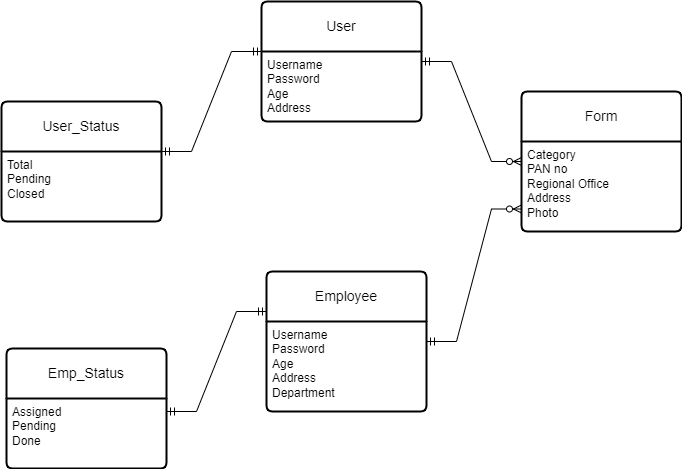

The diagram above was exported from draw.io. Its source (the exported page's mxGraphModel, read from the mxfile embedded in the PNG):
<mxGraphModel dx="1050" dy="574" grid="0" gridSize="10" guides="1" tooltips="1" connect="1" arrows="1" fold="1" page="1" pageScale="1" pageWidth="850" pageHeight="1100" math="0" shadow="0">
  <root>
    <mxCell id="0" />
    <mxCell id="1" parent="0" />
    <mxCell id="fpUGywEur44RHgzDTJ1f-1" value="User" style="swimlane;childLayout=stackLayout;horizontal=1;startSize=50;horizontalStack=0;rounded=1;fontSize=14;fontStyle=0;strokeWidth=2;resizeParent=0;resizeLast=1;shadow=0;dashed=0;align=center;arcSize=4;whiteSpace=wrap;html=1;" parent="1" vertex="1">
      <mxGeometry x="340" y="70" width="160" height="120" as="geometry" />
    </mxCell>
    <mxCell id="fpUGywEur44RHgzDTJ1f-2" value="Username&lt;br&gt;Password&lt;br&gt;Age&lt;br&gt;Address" style="align=left;strokeColor=none;fillColor=none;spacingLeft=4;fontSize=12;verticalAlign=top;resizable=0;rotatable=0;part=1;html=1;" parent="fpUGywEur44RHgzDTJ1f-1" vertex="1">
      <mxGeometry y="50" width="160" height="70" as="geometry" />
    </mxCell>
    <mxCell id="fpUGywEur44RHgzDTJ1f-6" value="User_Status" style="swimlane;childLayout=stackLayout;horizontal=1;startSize=50;horizontalStack=0;rounded=1;fontSize=14;fontStyle=0;strokeWidth=2;resizeParent=0;resizeLast=1;shadow=0;dashed=0;align=center;arcSize=4;whiteSpace=wrap;html=1;" parent="1" vertex="1">
      <mxGeometry x="80" y="170" width="160" height="120" as="geometry" />
    </mxCell>
    <mxCell id="fpUGywEur44RHgzDTJ1f-7" value="Total&lt;br&gt;Pending&lt;br&gt;Closed" style="align=left;strokeColor=none;fillColor=none;spacingLeft=4;fontSize=12;verticalAlign=top;resizable=0;rotatable=0;part=1;html=1;" parent="fpUGywEur44RHgzDTJ1f-6" vertex="1">
      <mxGeometry y="50" width="160" height="70" as="geometry" />
    </mxCell>
    <mxCell id="fpUGywEur44RHgzDTJ1f-9" value="Form" style="swimlane;childLayout=stackLayout;horizontal=1;startSize=50;horizontalStack=0;rounded=1;fontSize=14;fontStyle=0;strokeWidth=2;resizeParent=0;resizeLast=1;shadow=0;dashed=0;align=center;arcSize=4;whiteSpace=wrap;html=1;" parent="1" vertex="1">
      <mxGeometry x="600" y="160" width="160" height="140" as="geometry" />
    </mxCell>
    <mxCell id="fpUGywEur44RHgzDTJ1f-10" value="Category&lt;br&gt;PAN no&lt;br&gt;Regional Office&lt;br&gt;Address&lt;br&gt;Photo" style="align=left;strokeColor=none;fillColor=none;spacingLeft=4;fontSize=12;verticalAlign=top;resizable=0;rotatable=0;part=1;html=1;" parent="fpUGywEur44RHgzDTJ1f-9" vertex="1">
      <mxGeometry y="50" width="160" height="90" as="geometry" />
    </mxCell>
    <mxCell id="fpUGywEur44RHgzDTJ1f-12" value="Employee" style="swimlane;childLayout=stackLayout;horizontal=1;startSize=50;horizontalStack=0;rounded=1;fontSize=14;fontStyle=0;strokeWidth=2;resizeParent=0;resizeLast=1;shadow=0;dashed=0;align=center;arcSize=4;whiteSpace=wrap;html=1;" parent="1" vertex="1">
      <mxGeometry x="345" y="340" width="160" height="140" as="geometry" />
    </mxCell>
    <mxCell id="fpUGywEur44RHgzDTJ1f-13" value="Username&lt;br&gt;Password&lt;br&gt;Age&lt;br&gt;Address&lt;br&gt;Department" style="align=left;strokeColor=none;fillColor=none;spacingLeft=4;fontSize=12;verticalAlign=top;resizable=0;rotatable=0;part=1;html=1;" parent="fpUGywEur44RHgzDTJ1f-12" vertex="1">
      <mxGeometry y="50" width="160" height="90" as="geometry" />
    </mxCell>
    <mxCell id="fpUGywEur44RHgzDTJ1f-16" value="" style="edgeStyle=entityRelationEdgeStyle;fontSize=12;html=1;endArrow=ERmandOne;startArrow=ERmandOne;rounded=0;" parent="1" edge="1">
      <mxGeometry width="100" height="100" relative="1" as="geometry">
        <mxPoint x="240" y="220" as="sourcePoint" />
        <mxPoint x="340" y="120" as="targetPoint" />
        <Array as="points">
          <mxPoint x="170" y="140" />
        </Array>
      </mxGeometry>
    </mxCell>
    <mxCell id="fpUGywEur44RHgzDTJ1f-20" value="" style="edgeStyle=entityRelationEdgeStyle;fontSize=12;html=1;endArrow=ERzeroToMany;startArrow=ERmandOne;rounded=0;entryX=0;entryY=0.5;entryDx=0;entryDy=0;" parent="1" target="fpUGywEur44RHgzDTJ1f-9" edge="1">
      <mxGeometry width="100" height="100" relative="1" as="geometry">
        <mxPoint x="500" y="130" as="sourcePoint" />
        <mxPoint x="600" y="30" as="targetPoint" />
      </mxGeometry>
    </mxCell>
    <mxCell id="fpUGywEur44RHgzDTJ1f-22" value="" style="edgeStyle=entityRelationEdgeStyle;fontSize=12;html=1;endArrow=ERzeroToMany;startArrow=ERmandOne;rounded=0;entryX=0;entryY=0.75;entryDx=0;entryDy=0;" parent="1" target="fpUGywEur44RHgzDTJ1f-10" edge="1">
      <mxGeometry width="100" height="100" relative="1" as="geometry">
        <mxPoint x="505" y="410" as="sourcePoint" />
        <mxPoint x="565" y="290" as="targetPoint" />
        <Array as="points">
          <mxPoint x="535" y="420" />
          <mxPoint x="505" y="480" />
          <mxPoint x="595" y="370" />
        </Array>
      </mxGeometry>
    </mxCell>
    <mxCell id="fpUGywEur44RHgzDTJ1f-23" value="Emp_Status" style="swimlane;childLayout=stackLayout;horizontal=1;startSize=50;horizontalStack=0;rounded=1;fontSize=14;fontStyle=0;strokeWidth=2;resizeParent=0;resizeLast=1;shadow=0;dashed=0;align=center;arcSize=4;whiteSpace=wrap;html=1;" parent="1" vertex="1">
      <mxGeometry x="85" y="417" width="160" height="120" as="geometry" />
    </mxCell>
    <mxCell id="fpUGywEur44RHgzDTJ1f-24" value="Assigned&lt;br&gt;Pending&lt;br&gt;Done" style="align=left;strokeColor=none;fillColor=none;spacingLeft=4;fontSize=12;verticalAlign=top;resizable=0;rotatable=0;part=1;html=1;" parent="fpUGywEur44RHgzDTJ1f-23" vertex="1">
      <mxGeometry y="50" width="160" height="70" as="geometry" />
    </mxCell>
    <mxCell id="fpUGywEur44RHgzDTJ1f-27" value="" style="edgeStyle=entityRelationEdgeStyle;fontSize=12;html=1;endArrow=ERmandOne;startArrow=ERmandOne;rounded=0;" parent="1" edge="1">
      <mxGeometry width="100" height="100" relative="1" as="geometry">
        <mxPoint x="245" y="480" as="sourcePoint" />
        <mxPoint x="345" y="380" as="targetPoint" />
        <Array as="points">
          <mxPoint x="196" y="493" />
          <mxPoint x="159" y="601" />
          <mxPoint x="162" y="551" />
          <mxPoint x="190" y="534" />
          <mxPoint x="156" y="528" />
        </Array>
      </mxGeometry>
    </mxCell>
  </root>
</mxGraphModel>